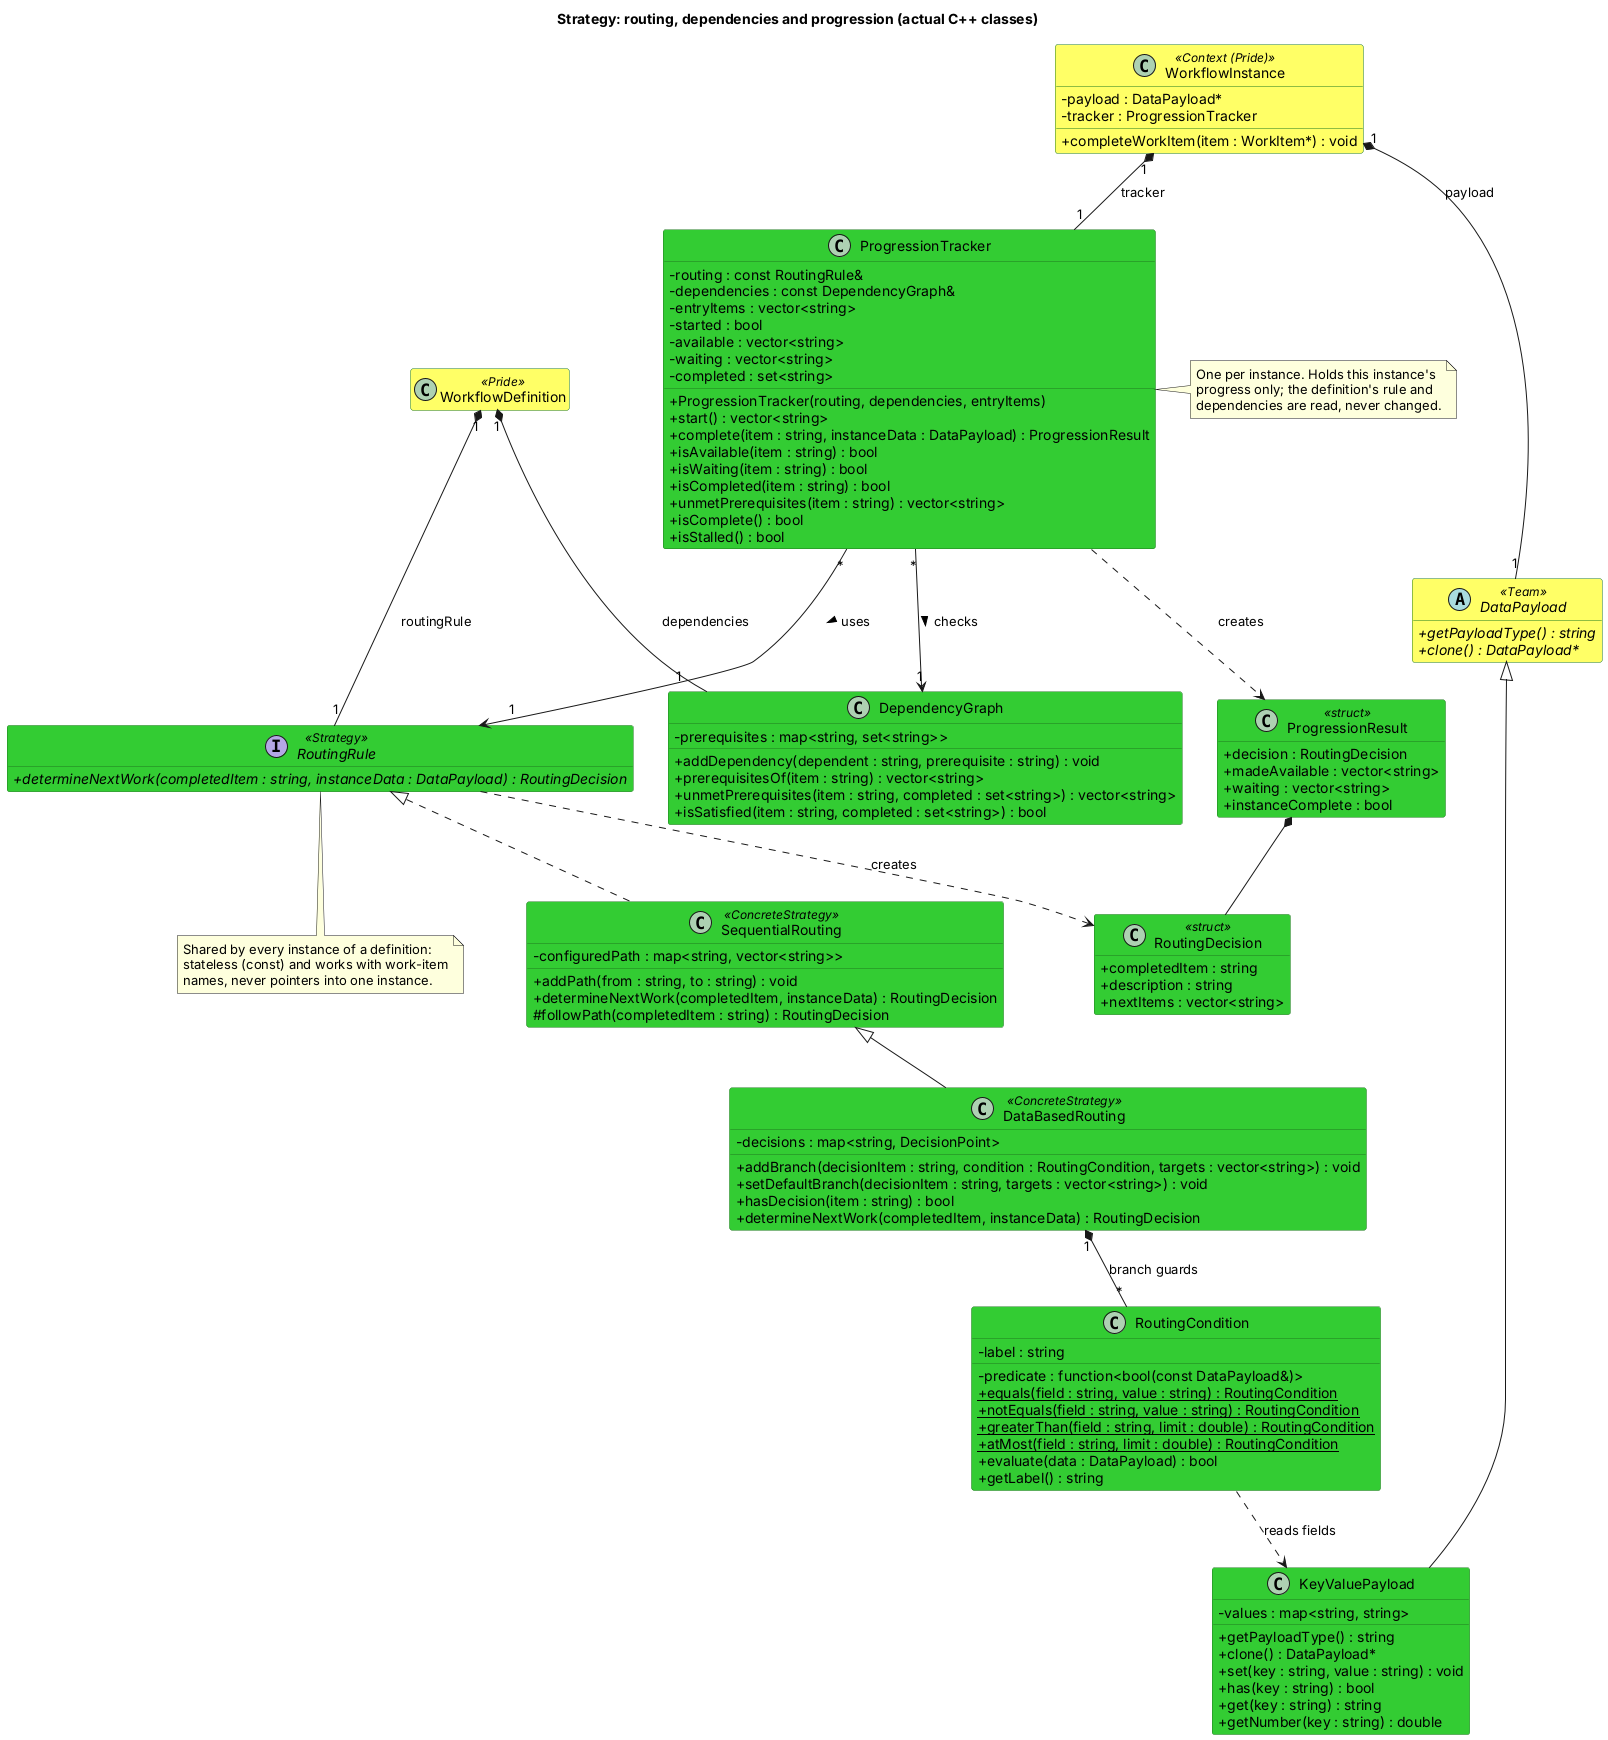

The diagram above was rendered by PlantUML. Its source (embedded in the PNG):
@startuml PatternClassDiagram_Strategy_Routing
' Pattern class diagram: Strategy (routing) with dependencies and progression.
' Owner: Envy. Every class and operation here exists in code/routing, code/progression and code/data.
skinparam defaultFontName Arial
skinparam classAttributeIconSize 0
skinparam class {
  BackgroundColor #33CC33
  BorderColor #1E7A1E
}
hide empty members
title Strategy: routing, dependencies and progression (actual C++ classes)

class WorkflowInstance <<Context (Pride)>> #FFFF66 {
  -payload : DataPayload*
  -tracker : ProgressionTracker
  +completeWorkItem(item : WorkItem*) : void
}

class ProgressionTracker {
  -routing : const RoutingRule&
  -dependencies : const DependencyGraph&
  -entryItems : vector<string>
  -started : bool
  -available : vector<string>
  -waiting : vector<string>
  -completed : set<string>
  +ProgressionTracker(routing, dependencies, entryItems)
  +start() : vector<string>
  +complete(item : string, instanceData : DataPayload) : ProgressionResult
  +isAvailable(item : string) : bool
  +isWaiting(item : string) : bool
  +isCompleted(item : string) : bool
  +unmetPrerequisites(item : string) : vector<string>
  +isComplete() : bool
  +isStalled() : bool
}

interface RoutingRule <<Strategy>> {
  +{abstract} determineNextWork(completedItem : string, instanceData : DataPayload) : RoutingDecision
}

class SequentialRouting <<ConcreteStrategy>> {
  -configuredPath : map<string, vector<string>>
  +addPath(from : string, to : string) : void
  +determineNextWork(completedItem, instanceData) : RoutingDecision
  #followPath(completedItem : string) : RoutingDecision
}

class DataBasedRouting <<ConcreteStrategy>> {
  -decisions : map<string, DecisionPoint>
  +addBranch(decisionItem : string, condition : RoutingCondition, targets : vector<string>) : void
  +setDefaultBranch(decisionItem : string, targets : vector<string>) : void
  +hasDecision(item : string) : bool
  +determineNextWork(completedItem, instanceData) : RoutingDecision
}

class RoutingCondition {
  -label : string
  -predicate : function<bool(const DataPayload&)>
  +{static} equals(field : string, value : string) : RoutingCondition
  +{static} notEquals(field : string, value : string) : RoutingCondition
  +{static} greaterThan(field : string, limit : double) : RoutingCondition
  +{static} atMost(field : string, limit : double) : RoutingCondition
  +evaluate(data : DataPayload) : bool
  +getLabel() : string
}

class DependencyGraph {
  -prerequisites : map<string, set<string>>
  +addDependency(dependent : string, prerequisite : string) : void
  +prerequisitesOf(item : string) : vector<string>
  +unmetPrerequisites(item : string, completed : set<string>) : vector<string>
  +isSatisfied(item : string, completed : set<string>) : bool
}

abstract class DataPayload <<Team>> #FFFF66 {
  +{abstract} getPayloadType() : string
  +{abstract} clone() : DataPayload*
}

class KeyValuePayload {
  -values : map<string, string>
  +getPayloadType() : string
  +clone() : DataPayload*
  +set(key : string, value : string) : void
  +has(key : string) : bool
  +get(key : string) : string
  +getNumber(key : string) : double
}

class RoutingDecision <<struct>> {
  +completedItem : string
  +description : string
  +nextItems : vector<string>
}

class ProgressionResult <<struct>> {
  +decision : RoutingDecision
  +madeAvailable : vector<string>
  +waiting : vector<string>
  +instanceComplete : bool
}

class WorkflowDefinition <<Pride>> #FFFF66 {
}

WorkflowDefinition "1" *-- "1" RoutingRule : routingRule
WorkflowDefinition "1" *-- "1" DependencyGraph : dependencies
WorkflowInstance "1" *-- "1" ProgressionTracker : tracker
WorkflowInstance "1" *-- "1" DataPayload : payload
ProgressionTracker "*" --> "1" RoutingRule : uses >
ProgressionTracker "*" --> "1" DependencyGraph : checks >
RoutingRule <|.. SequentialRouting
SequentialRouting <|-- DataBasedRouting
DataBasedRouting "1" *-- "*" RoutingCondition : branch guards
RoutingRule ..> RoutingDecision : creates
ProgressionTracker ..> ProgressionResult : creates
ProgressionResult *-- RoutingDecision
DataPayload <|-- KeyValuePayload
RoutingCondition ..> KeyValuePayload : reads fields

note bottom of RoutingRule
  Shared by every instance of a definition:
  stateless (const) and works with work-item
  names, never pointers into one instance.
end note
note right of ProgressionTracker
  One per instance. Holds this instance's
  progress only; the definition's rule and
  dependencies are read, never changed.
end note
@enduml